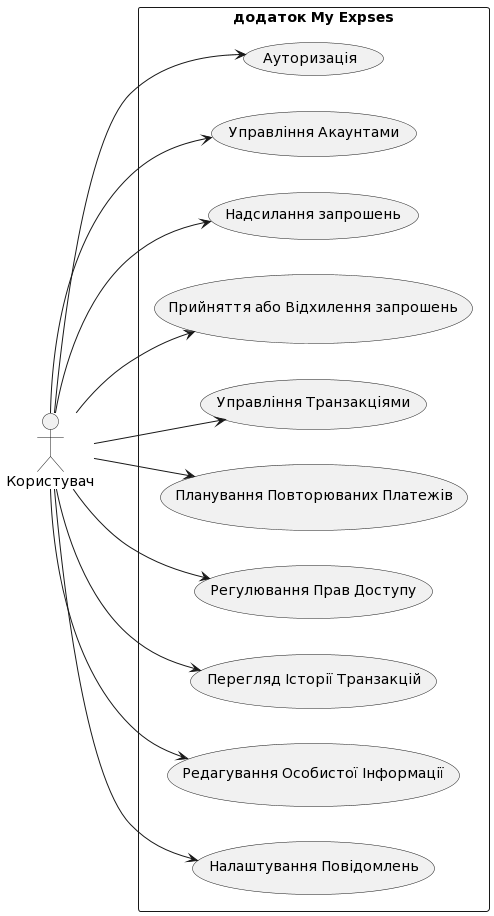

The diagram above was rendered by PlantUML. Its source (embedded in the PNG):
@startuml
left to right direction
actor Користувач as User

rectangle "додаток My Expses" as Application {
  usecase "Ауторизація" as UC1
  usecase "Управління Акаунтами" as UC2
  usecase "Надсилання запрошень" as UC3
  usecase "Прийняття або Відхилення запрошень" as UC4
  usecase "Управління Транзакціями" as UC5
  usecase "Планування Повторюваних Платежів" as UC6
  usecase "Регулювання Прав Доступу" as UC7
  usecase "Перегляд Історії Транзакцій" as UC8
  usecase "Редагування Особистої Інформації" as UC9
  usecase "Налаштування Повідомлень" as UC10

  User --> UC1
  User --> UC2
  User --> UC3
  User --> UC4
  User --> UC5
  User --> UC6
  User --> UC7
  User --> UC8
  User --> UC9
  User --> UC10
}
@enduml